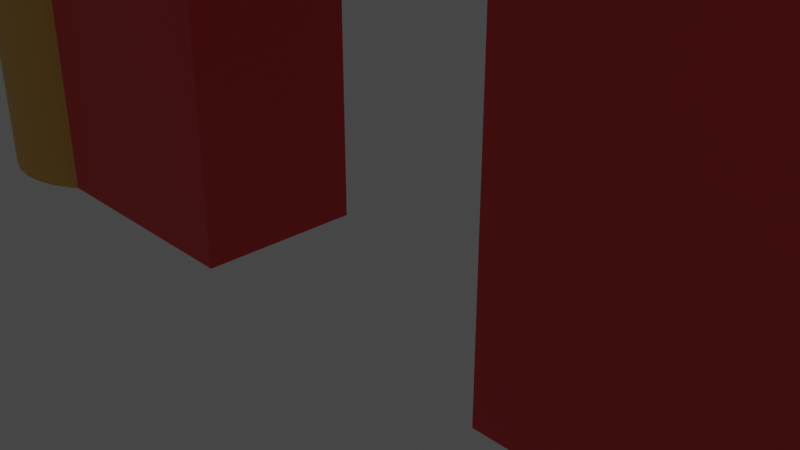# Source: building.blend  (saved by Blender 3.0.42; exported with 4.5.12 LTS)
import bpy
from mathutils import Matrix  # noqa: F401  (used for matrix-valued properties, if any)

bpy.ops.wm.read_factory_settings(use_empty=True)
scene = bpy.context.scene
scene.name = 'Scene'

# ---- collections
col_collection = bpy.data.collections.new('Collection'); scene.collection.children.link(col_collection)

# ---- materials (node trees are filled in below, after node groups)
mat_yellow = bpy.data.materials.new('yellow')
mat_yellow.use_transparent_shadow = False
mat_gray = bpy.data.materials.new('gray')
mat_gray.use_transparent_shadow = False
mat_red = bpy.data.materials.new('red')
mat_red.use_transparent_shadow = False
mat_white = bpy.data.materials.new('white')
mat_white.use_transparent_shadow = False
mat_green = bpy.data.materials.new('green')
mat_green.use_transparent_shadow = False

# ---- material node trees
mat_yellow.use_nodes = True; mat_yellow.node_tree.nodes.clear()
_N = mat_yellow.node_tree.nodes; _L = mat_yellow.node_tree.links
n0 = _N.new('ShaderNodeBsdfPrincipled'); n0.name = 'Principled BSDF'; n0.location = (10, 300)
n0.distribution = 'GGX'
n0.subsurface_method = 'RANDOM_WALK_SKIN'
n0.inputs[0].default_value = (0.8, 0.4707, 0.09149, 1.0)
n0.inputs[3].default_value = 1.45
n0.inputs[27].default_value = (0.0, 0.0, 0.0, 1.0)
n0.inputs[28].default_value = 1.0
n1 = _N.new('ShaderNodeOutputMaterial'); n1.name = 'Material Output'; n1.location = (300, 300)
_L.new(n0.outputs[0], n1.inputs[0])
n1.is_active_output = True
mat_gray.use_nodes = True; mat_gray.node_tree.nodes.clear()
_N = mat_gray.node_tree.nodes; _L = mat_gray.node_tree.links
n0 = _N.new('ShaderNodeBsdfPrincipled'); n0.name = 'Principled BSDF'; n0.location = (10, 300)
n0.distribution = 'GGX'
n0.subsurface_method = 'RANDOM_WALK_SKIN'
n0.inputs[0].default_value = (0.1965, 0.1965, 0.1965, 1.0)
n0.inputs[3].default_value = 1.45
n0.inputs[27].default_value = (0.0, 0.0, 0.0, 1.0)
n0.inputs[28].default_value = 1.0
n1 = _N.new('ShaderNodeOutputMaterial'); n1.name = 'Material Output'; n1.location = (300, 300)
_L.new(n0.outputs[0], n1.inputs[0])
n1.is_active_output = True
mat_red.use_nodes = True; mat_red.node_tree.nodes.clear()
_N = mat_red.node_tree.nodes; _L = mat_red.node_tree.links
n0 = _N.new('ShaderNodeBsdfPrincipled'); n0.name = 'Principled BSDF'; n0.location = (10, 300)
n0.distribution = 'GGX'
n0.subsurface_method = 'RANDOM_WALK_SKIN'
n0.inputs[0].default_value = (0.8, 0.04365, 0.05298, 1.0)
n0.inputs[3].default_value = 1.45
n0.inputs[27].default_value = (0.0, 0.0, 0.0, 1.0)
n0.inputs[28].default_value = 1.0
n1 = _N.new('ShaderNodeOutputMaterial'); n1.name = 'Material Output'; n1.location = (300, 300)
_L.new(n0.outputs[0], n1.inputs[0])
n1.is_active_output = True
mat_white.use_nodes = True; mat_white.node_tree.nodes.clear()
_N = mat_white.node_tree.nodes; _L = mat_white.node_tree.links
n0 = _N.new('ShaderNodeBsdfPrincipled'); n0.name = 'Principled BSDF'; n0.location = (10, 300)
n0.distribution = 'GGX'
n0.subsurface_method = 'RANDOM_WALK_SKIN'
n0.inputs[0].default_value = (0.4553, 0.4886, 0.3229, 1.0)
n0.inputs[3].default_value = 1.45
n0.inputs[27].default_value = (0.0, 0.0, 0.0, 1.0)
n0.inputs[28].default_value = 1.0
n1 = _N.new('ShaderNodeOutputMaterial'); n1.name = 'Material Output'; n1.location = (300, 300)
_L.new(n0.outputs[0], n1.inputs[0])
n1.is_active_output = True
mat_green.use_nodes = True; mat_green.node_tree.nodes.clear()
_N = mat_green.node_tree.nodes; _L = mat_green.node_tree.links
n0 = _N.new('ShaderNodeBsdfPrincipled'); n0.name = 'Principled BSDF'; n0.location = (10, 300)
n0.distribution = 'GGX'
n0.subsurface_method = 'RANDOM_WALK_SKIN'
n0.inputs[0].default_value = (0.135, 0.8, 0.1189, 1.0)
n0.inputs[3].default_value = 1.45
n0.inputs[27].default_value = (0.0, 0.0, 0.0, 1.0)
n0.inputs[28].default_value = 1.0
n1 = _N.new('ShaderNodeOutputMaterial'); n1.name = 'Material Output'; n1.location = (300, 300)
_L.new(n0.outputs[0], n1.inputs[0])
n1.is_active_output = True

# ---- world
world_world = bpy.data.worlds.new('World'); scene.world = world_world
world_world.use_nodes = True; world_world.node_tree.nodes.clear()
_N = world_world.node_tree.nodes; _L = world_world.node_tree.links
n0 = _N.new('ShaderNodeOutputWorld'); n0.name = 'World Output'; n0.location = (300, 300)
n1 = _N.new('ShaderNodeBackground'); n1.name = 'Background'; n1.location = (10, 300)
n1.inputs[0].default_value = (0.05088, 0.05088, 0.05088, 1.0)
_L.new(n1.outputs[0], n0.inputs[0])
n0.is_active_output = True
world_world.color = (0.05088, 0.05088, 0.05088)
world_world.use_sun_shadow = False
world_world.sun_shadow_jitter_overblur = 0.0

# ---- cameras
cam_camera = bpy.data.cameras.new('Camera')
cam_camera.clip_end = 100.0
cam_camera.ortho_scale = 7.314

# ---- lights
light_light = bpy.data.lights.new('Light', 'POINT')
light_light.transmission_factor = 0.0
light_light.energy = 1000.0
light_light.shadow_soft_size = 0.1
light_light.shadow_maximum_resolution = 0.006
light_light.use_absolute_resolution = True

# ---- meshes
me_cube_002 = bpy.data.meshes.new('Cube.002')
me_cube_002.from_pydata([(1.0, 1.0, 5.0), (1.0, 1.0, -1.0), (1.0, -1.0, 5.0), (1.0, -1.0, -1.0), (-2.0, 1.0, 5.0), (-2.0, 1.0, -1.0), (-2.0, -1.0, 5.0), (-2.0, -1.0, -1.0)], [], [(0, 4, 6, 2), (3, 2, 6, 7), (7, 6, 4, 5), (5, 1, 3, 7), (1, 0, 2, 3), (5, 4, 0, 1)])
me_cube_002.polygons.foreach_set('material_index', [2, 2, 2, 2, 2, 2])
_uv = me_cube_002.uv_layers.new(name='UVMap')
_uv.uv.foreach_set('vector', [0.625, 0.5, 0.875, 0.5, 0.875, 0.75, 0.625, 0.75, 0.375, 0.75, 0.625, 0.75, 0.625, 1.0, 0.375, 1.0, 0.375, 0.0, 0.625, 0.0, 0.625, 0.25, 0.375, 0.25, 0.125, 0.5, 0.375, 0.5, 0.375, 0.75, 0.125, 0.75, 0.375, 0.5, 0.625, 0.5, 0.625, 0.75, 0.375, 0.75, 0.375, 0.25, 0.625, 0.25, 0.625, 0.5, 0.375, 0.5])
me_cube_002.materials.append(mat_yellow)
me_cube_002.materials.append(mat_gray)
me_cube_002.materials.append(mat_red)
me_cube_002.use_remesh_preserve_volume = False
me_cube_002.use_remesh_preserve_attributes = False
me_cube_002.use_mirror_vertex_groups = False
me_cube_002.update()
me_cube_003 = bpy.data.meshes.new('Cube.003')
me_cube_003.from_pydata([(2.0, 1.0, 5.0), (2.0, 1.0, -1.0), (2.0, -1.0, 5.0), (2.0, -1.0, -1.0), (-1.0, 1.0, 5.0), (-1.0, 1.0, -1.0), (-1.0, -1.0, 5.0), (-1.0, -1.0, -1.0)], [], [(0, 4, 6, 2), (3, 2, 6, 7), (7, 6, 4, 5), (5, 1, 3, 7), (1, 0, 2, 3), (5, 4, 0, 1)])
_uv = me_cube_003.uv_layers.new(name='UVMap')
_uv.uv.foreach_set('vector', [0.625, 0.5, 0.875, 0.5, 0.875, 0.75, 0.625, 0.75, 0.375, 0.75, 0.625, 0.75, 0.625, 1.0, 0.375, 1.0, 0.375, 0.0, 0.625, 0.0, 0.625, 0.25, 0.375, 0.25, 0.125, 0.5, 0.375, 0.5, 0.375, 0.75, 0.125, 0.75, 0.375, 0.5, 0.625, 0.5, 0.625, 0.75, 0.375, 0.75, 0.375, 0.25, 0.625, 0.25, 0.625, 0.5, 0.375, 0.5])
me_cube_003.materials.append(mat_red)
me_cube_003.use_remesh_preserve_volume = False
me_cube_003.use_remesh_preserve_attributes = False
me_cube_003.use_mirror_vertex_groups = False
me_cube_003.update()
me_cylinder_001 = bpy.data.meshes.new('Cylinder.001')
me_cylinder_001.from_pydata([(0.0, 1.0, -1.0), (0.0, 1.0, 6.0), (0.1951, 0.9808, -1.0), (0.1951, 0.9808, 6.0), (0.3827, 0.9239, -1.0), (0.3827, 0.9239, 6.0), (0.5556, 0.8315, -1.0), (0.5556, 0.8315, 6.0), (0.7071, 0.7071, -1.0), (0.7071, 0.7071, 6.0), (0.8315, 0.5556, -1.0), (0.8315, 0.5556, 6.0), (0.9239, 0.3827, -1.0), (0.9239, 0.3827, 6.0), (0.9808, 0.1951, -1.0), (0.9808, 0.1951, 6.0), (1.0, -4.371e-08, -1.0), (1.0, -4.371e-08, 6.0), (0.9808, -0.1951, -1.0), (0.9808, -0.1951, 6.0), (0.9239, -0.3827, -1.0), (0.9239, -0.3827, 6.0), (0.8315, -0.5556, -1.0), (0.8315, -0.5556, 6.0), (0.7071, -0.7071, -1.0), (0.7071, -0.7071, 6.0), (0.5556, -0.8315, -1.0), (0.5556, -0.8315, 6.0), (0.3827, -0.9239, -1.0), (0.3827, -0.9239, 6.0), (0.1951, -0.9808, -1.0), (0.1951, -0.9808, 6.0), (-8.742e-08, -1.0, -1.0), (-8.742e-08, -1.0, 6.0), (-0.1951, -0.9808, -1.0), (-0.1951, -0.9808, 6.0), (-0.3827, -0.9239, -1.0), (-0.3827, -0.9239, 6.0), (-0.5556, -0.8315, -1.0), (-0.5556, -0.8315, 6.0), (-0.7071, -0.7071, -1.0), (-0.7071, -0.7071, 6.0), (-0.8315, -0.5556, -1.0), (-0.8315, -0.5556, 6.0), (-0.9239, -0.3827, -1.0), (-0.9239, -0.3827, 6.0), (-0.9808, -0.1951, -1.0), (-0.9808, -0.1951, 6.0), (-1.0, 1.192e-08, -1.0), (-1.0, 1.192e-08, 6.0), (-0.9808, 0.1951, -1.0), (-0.9808, 0.1951, 6.0), (-0.9239, 0.3827, -1.0), (-0.9239, 0.3827, 6.0), (-0.8315, 0.5556, -1.0), (-0.8315, 0.5556, 6.0), (-0.7071, 0.7071, -1.0), (-0.7071, 0.7071, 6.0), (-0.5556, 0.8315, -1.0), (-0.5556, 0.8315, 6.0), (-0.3827, 0.9239, -1.0), (-0.3827, 0.9239, 6.0), (-0.1951, 0.9808, -1.0), (-0.1951, 0.9808, 6.0)], [], [(0, 1, 3, 2), (2, 3, 5, 4), (4, 5, 7, 6), (6, 7, 9, 8), (8, 9, 11, 10), (10, 11, 13, 12), (12, 13, 15, 14), (14, 15, 17, 16), (16, 17, 19, 18), (18, 19, 21, 20), (20, 21, 23, 22), (22, 23, 25, 24), (24, 25, 27, 26), (26, 27, 29, 28), (28, 29, 31, 30), (30, 31, 33, 32), (32, 33, 35, 34), (34, 35, 37, 36), (36, 37, 39, 38), (38, 39, 41, 40), (40, 41, 43, 42), (42, 43, 45, 44), (44, 45, 47, 46), (46, 47, 49, 48), (48, 49, 51, 50), (50, 51, 53, 52), (52, 53, 55, 54), (54, 55, 57, 56), (56, 57, 59, 58), (58, 59, 61, 60), (3, 1, 63, 61, 59, 57, 55, 53, 51, 49, 47, 45, 43, 41, 39, 37, 35, 33, 31, 29, 27, 25, 23, 21, 19, 17, 15, 13, 11, 9, 7, 5), (60, 61, 63, 62), (62, 63, 1, 0), (0, 2, 4, 6, 8, 10, 12, 14, 16, 18, 20, 22, 24, 26, 28, 30, 32, 34, 36, 38, 40, 42, 44, 46, 48, 50, 52, 54, 56, 58, 60, 62)])
_uv = me_cylinder_001.uv_layers.new(name='UVMap')
_uv.uv.foreach_set('vector', [1.0, 0.5, 1.0, 1.0, 0.9688, 1.0, 0.9688, 0.5, 0.9688, 0.5, 0.9688, 1.0, 0.9375, 1.0, 0.9375, 0.5, 0.9375, 0.5, 0.9375, 1.0, 0.9062, 1.0, 0.9062, 0.5, 0.9062, 0.5, 0.9062, 1.0, 0.875, 1.0, 0.875, 0.5, 0.875, 0.5, 0.875, 1.0, 0.8438, 1.0, 0.8438, 0.5, 0.8438, 0.5, 0.8438, 1.0, 0.8125, 1.0, 0.8125, 0.5, 0.8125, 0.5, 0.8125, 1.0, 0.7812, 1.0, 0.7812, 0.5, 0.7812, 0.5, 0.7812, 1.0, 0.75, 1.0, 0.75, 0.5, 0.75, 0.5, 0.75, 1.0, 0.7188, 1.0, 0.7188, 0.5, 0.7188, 0.5, 0.7188, 1.0, 0.6875, 1.0, 0.6875, 0.5, 0.6875, 0.5, 0.6875, 1.0, 0.6562, 1.0, 0.6562, 0.5, 0.6562, 0.5, 0.6562, 1.0, 0.625, 1.0, 0.625, 0.5, 0.625, 0.5, 0.625, 1.0, 0.5938, 1.0, 0.5938, 0.5, 0.5938, 0.5, 0.5938, 1.0, 0.5625, 1.0, 0.5625, 0.5, 0.5625, 0.5, 0.5625, 1.0, 0.5312, 1.0, 0.5312, 0.5, 0.5312, 0.5, 0.5312, 1.0, 0.5, 1.0, 0.5, 0.5, 0.5, 0.5, 0.5, 1.0, 0.4688, 1.0, 0.4688, 0.5, 0.4688, 0.5, 0.4688, 1.0, 0.4375, 1.0, 0.4375, 0.5, 0.4375, 0.5, 0.4375, 1.0, 0.4062, 1.0, 0.4062, 0.5, 0.4062, 0.5, 0.4062, 1.0, 0.375, 1.0, 0.375, 0.5, 0.375, 0.5, 0.375, 1.0, 0.3438, 1.0, 0.3438, 0.5, 0.3438, 0.5, 0.3438, 1.0, 0.3125, 1.0, 0.3125, 0.5, 0.3125, 0.5, 0.3125, 1.0, 0.2812, 1.0, 0.2812, 0.5, 0.2812, 0.5, 0.2812, 1.0, 0.25, 1.0, 0.25, 0.5, 0.25, 0.5, 0.25, 1.0, 0.2188, 1.0, 0.2188, 0.5, 0.2188, 0.5, 0.2188, 1.0, 0.1875, 1.0, 0.1875, 0.5, 0.1875, 0.5, 0.1875, 1.0, 0.1562, 1.0, 0.1562, 0.5, 0.1562, 0.5, 0.1562, 1.0, 0.125, 1.0, 0.125, 0.5, 0.125, 0.5, 0.125, 1.0, 0.09375, 1.0, 0.09375, 0.5, 0.09375, 0.5, 0.09375, 1.0, 0.0625, 1.0, 0.0625, 0.5, 0.2968, 0.4854, 0.25, 0.49, 0.2032, 0.4854, 0.1582, 0.4717, 0.1167, 0.4496, 0.08029, 0.4197, 0.05045, 0.3833, 0.02827, 0.3418, 0.01461, 0.2968, 0.01, 0.25, 0.01461, 0.2032, 0.02827, 0.1582, 0.05045, 0.1167, 0.08029, 0.08029, 0.1167, 0.05045, 0.1582, 0.02827, 0.2032, 0.01461, 0.25, 0.01, 0.2968, 0.01461, 0.3418, 0.02827, 0.3833, 0.05045, 0.4197, 0.08029, 0.4496, 0.1167, 0.4717, 0.1582, 0.4854, 0.2032, 0.49, 0.25, 0.4854, 0.2968, 0.4717, 0.3418, 0.4496, 0.3833, 0.4197, 0.4197, 0.3833, 0.4496, 0.3418, 0.4717, 0.0625, 0.5, 0.0625, 1.0, 0.03125, 1.0, 0.03125, 0.5, 0.03125, 0.5, 0.03125, 1.0, 0.0, 1.0, 0.0, 0.5, 0.75, 0.49, 0.7968, 0.4854, 0.8418, 0.4717, 0.8833, 0.4496, 0.9197, 0.4197, 0.9496, 0.3833, 0.9717, 0.3418, 0.9854, 0.2968, 0.99, 0.25, 0.9854, 0.2032, 0.9717, 0.1582, 0.9496, 0.1167, 0.9197, 0.08029, 0.8833, 0.05045, 0.8418, 0.02827, 0.7968, 0.01461, 0.75, 0.01, 0.7032, 0.01461, 0.6582, 0.02827, 0.6167, 0.05045, 0.5803, 0.08029, 0.5504, 0.1167, 0.5283, 0.1582, 0.5146, 0.2032, 0.51, 0.25, 0.5146, 0.2968, 0.5283, 0.3418, 0.5504, 0.3833, 0.5803, 0.4197, 0.6167, 0.4496, 0.6582, 0.4717, 0.7032, 0.4854])
me_cylinder_001.materials.append(mat_yellow)
me_cylinder_001.use_remesh_fix_poles = True
me_cylinder_001.use_remesh_preserve_attributes = False
me_cylinder_001.update()
me_cylinder_002 = bpy.data.meshes.new('Cylinder.002')
me_cylinder_002.from_pydata([(0.0, 1.0, -1.0), (0.0, 1.0, 6.0), (0.1951, 0.9808, -1.0), (0.1951, 0.9808, 6.0), (0.3827, 0.9239, -1.0), (0.3827, 0.9239, 6.0), (0.5556, 0.8315, -1.0), (0.5556, 0.8315, 6.0), (0.7071, 0.7071, -1.0), (0.7071, 0.7071, 6.0), (0.8315, 0.5556, -1.0), (0.8315, 0.5556, 6.0), (0.9239, 0.3827, -1.0), (0.9239, 0.3827, 6.0), (0.9808, 0.1951, -1.0), (0.9808, 0.1951, 6.0), (1.0, -4.371e-08, -1.0), (1.0, -4.371e-08, 6.0), (0.9808, -0.1951, -1.0), (0.9808, -0.1951, 6.0), (0.9239, -0.3827, -1.0), (0.9239, -0.3827, 6.0), (0.8315, -0.5556, -1.0), (0.8315, -0.5556, 6.0), (0.7071, -0.7071, -1.0), (0.7071, -0.7071, 6.0), (0.5556, -0.8315, -1.0), (0.5556, -0.8315, 6.0), (0.3827, -0.9239, -1.0), (0.3827, -0.9239, 6.0), (0.1951, -0.9808, -1.0), (0.1951, -0.9808, 6.0), (-8.742e-08, -1.0, -1.0), (-8.742e-08, -1.0, 6.0), (-0.1951, -0.9808, -1.0), (-0.1951, -0.9808, 6.0), (-0.3827, -0.9239, -1.0), (-0.3827, -0.9239, 6.0), (-0.5556, -0.8315, -1.0), (-0.5556, -0.8315, 6.0), (-0.7071, -0.7071, -1.0), (-0.7071, -0.7071, 6.0), (-0.8315, -0.5556, -1.0), (-0.8315, -0.5556, 6.0), (-0.9239, -0.3827, -1.0), (-0.9239, -0.3827, 6.0), (-0.9808, -0.1951, -1.0), (-0.9808, -0.1951, 6.0), (-1.0, 1.192e-08, -1.0), (-1.0, 1.192e-08, 6.0), (-0.9808, 0.1951, -1.0), (-0.9808, 0.1951, 6.0), (-0.9239, 0.3827, -1.0), (-0.9239, 0.3827, 6.0), (-0.8315, 0.5556, -1.0), (-0.8315, 0.5556, 6.0), (-0.7071, 0.7071, -1.0), (-0.7071, 0.7071, 6.0), (-0.5556, 0.8315, -1.0), (-0.5556, 0.8315, 6.0), (-0.3827, 0.9239, -1.0), (-0.3827, 0.9239, 6.0), (-0.1951, 0.9808, -1.0), (-0.1951, 0.9808, 6.0), (0.608, -0.7754, 5.0), (0.608, -0.7754, 6.0), (0.608, 0.7754, 5.0), (0.608, 0.7754, 6.0), (8.362, -0.7754, 5.0), (8.362, -0.7754, 6.0), (8.362, 0.7754, 5.0), (8.362, 0.7754, 6.0), (-0.9239, -0.3827, 6.0), (0.608, -0.7754, 6.0), (4.485, 0.0, 10.0), (0.608, 0.7754, 6.0), (8.362, -0.7754, 6.0), (8.362, 0.7754, 6.0)], [(45, 72)], [(0, 1, 3, 2), (2, 3, 5, 4), (4, 5, 7, 6), (6, 7, 9, 8), (8, 9, 11, 10), (10, 11, 13, 12), (12, 13, 15, 14), (14, 15, 17, 16), (16, 17, 19, 18), (18, 19, 21, 20), (20, 21, 23, 22), (22, 23, 25, 24), (24, 25, 27, 26), (26, 27, 29, 28), (28, 29, 31, 30), (30, 31, 33, 32), (32, 33, 35, 34), (34, 35, 37, 36), (36, 37, 39, 38), (38, 39, 41, 40), (40, 41, 43, 42), (42, 43, 45, 44), (44, 45, 47, 46), (46, 47, 49, 48), (48, 49, 51, 50), (50, 51, 53, 52), (52, 53, 55, 54), (54, 55, 57, 56), (56, 57, 59, 58), (58, 59, 61, 60), (3, 1, 63, 61, 59, 57, 55, 53, 51, 49, 47, 45, 43, 41, 39, 37, 35, 33, 31, 29, 27, 25, 23, 21, 19, 17, 15, 13, 11, 9, 7, 5), (60, 61, 63, 62), (62, 63, 1, 0), (0, 2, 4, 6, 8, 10, 12, 14, 16, 18, 20, 22, 24, 26, 28, 30, 32, 34, 36, 38, 40, 42, 44, 46, 48, 50, 52, 54, 56, 58, 60, 62), (64, 65, 67, 66), (66, 67, 71, 70), (70, 71, 69, 68), (68, 69, 65, 64), (66, 70, 68, 64), (71, 67, 65, 69), (73, 74, 75), (75, 74, 77), (77, 74, 76), (76, 74, 73), (75, 77, 76, 73)])
me_cylinder_002.polygons.foreach_set('material_index', [0, 0, 0, 0, 0, 0, 0, 0, 0, 0, 0, 0, 0, 0, 0, 0, 0, 0, 0, 0, 0, 0, 0, 0, 0, 0, 0, 0, 0, 0, 0, 0, 0, 0, 0, 0, 0, 0, 0, 0, 1, 1, 1, 1, 1])
_uv = me_cylinder_002.uv_layers.new(name='UVMap')
_uv.uv.foreach_set('vector', [1.0, 0.5, 1.0, 1.0, 0.9688, 1.0, 0.9688, 0.5, 0.9688, 0.5, 0.9688, 1.0, 0.9375, 1.0, 0.9375, 0.5, 0.9375, 0.5, 0.9375, 1.0, 0.9062, 1.0, 0.9062, 0.5, 0.9062, 0.5, 0.9062, 1.0, 0.875, 1.0, 0.875, 0.5, 0.875, 0.5, 0.875, 1.0, 0.8438, 1.0, 0.8438, 0.5, 0.8438, 0.5, 0.8438, 1.0, 0.8125, 1.0, 0.8125, 0.5, 0.8125, 0.5, 0.8125, 1.0, 0.7812, 1.0, 0.7812, 0.5, 0.7812, 0.5, 0.7812, 1.0, 0.75, 1.0, 0.75, 0.5, 0.75, 0.5, 0.75, 1.0, 0.7188, 1.0, 0.7188, 0.5, 0.7188, 0.5, 0.7188, 1.0, 0.6875, 1.0, 0.6875, 0.5, 0.6875, 0.5, 0.6875, 1.0, 0.6562, 1.0, 0.6562, 0.5, 0.6562, 0.5, 0.6562, 1.0, 0.625, 1.0, 0.625, 0.5, 0.625, 0.5, 0.625, 1.0, 0.5938, 1.0, 0.5938, 0.5, 0.5938, 0.5, 0.5938, 1.0, 0.5625, 1.0, 0.5625, 0.5, 0.5625, 0.5, 0.5625, 1.0, 0.5312, 1.0, 0.5312, 0.5, 0.5312, 0.5, 0.5312, 1.0, 0.5, 1.0, 0.5, 0.5, 0.5, 0.5, 0.5, 1.0, 0.4688, 1.0, 0.4688, 0.5, 0.4688, 0.5, 0.4688, 1.0, 0.4375, 1.0, 0.4375, 0.5, 0.4375, 0.5, 0.4375, 1.0, 0.4062, 1.0, 0.4062, 0.5, 0.4062, 0.5, 0.4062, 1.0, 0.375, 1.0, 0.375, 0.5, 0.375, 0.5, 0.375, 1.0, 0.3438, 1.0, 0.3438, 0.5, 0.3438, 0.5, 0.3438, 1.0, 0.3125, 1.0, 0.3125, 0.5, 0.3125, 0.5, 0.3125, 1.0, 0.2812, 1.0, 0.2812, 0.5, 0.2812, 0.5, 0.2812, 1.0, 0.25, 1.0, 0.25, 0.5, 0.25, 0.5, 0.25, 1.0, 0.2188, 1.0, 0.2188, 0.5, 0.2188, 0.5, 0.2188, 1.0, 0.1875, 1.0, 0.1875, 0.5, 0.1875, 0.5, 0.1875, 1.0, 0.1562, 1.0, 0.1562, 0.5, 0.1562, 0.5, 0.1562, 1.0, 0.125, 1.0, 0.125, 0.5, 0.125, 0.5, 0.125, 1.0, 0.09375, 1.0, 0.09375, 0.5, 0.09375, 0.5, 0.09375, 1.0, 0.0625, 1.0, 0.0625, 0.5, 0.2968, 0.4854, 0.25, 0.49, 0.2032, 0.4854, 0.1582, 0.4717, 0.1167, 0.4496, 0.08029, 0.4197, 0.05045, 0.3833, 0.02827, 0.3418, 0.01461, 0.2968, 0.01, 0.25, 0.01461, 0.2032, 0.02827, 0.1582, 0.05045, 0.1167, 0.08029, 0.08029, 0.1167, 0.05045, 0.1582, 0.02827, 0.2032, 0.01461, 0.25, 0.01, 0.2968, 0.01461, 0.3418, 0.02827, 0.3833, 0.05045, 0.4197, 0.08029, 0.4496, 0.1167, 0.4717, 0.1582, 0.4854, 0.2032, 0.49, 0.25, 0.4854, 0.2968, 0.4717, 0.3418, 0.4496, 0.3833, 0.4197, 0.4197, 0.3833, 0.4496, 0.3418, 0.4717, 0.0625, 0.5, 0.0625, 1.0, 0.03125, 1.0, 0.03125, 0.5, 0.03125, 0.5, 0.03125, 1.0, 0.0, 1.0, 0.0, 0.5, 0.75, 0.49, 0.7968, 0.4854, 0.8418, 0.4717, 0.8833, 0.4496, 0.9197, 0.4197, 0.9496, 0.3833, 0.9717, 0.3418, 0.9854, 0.2968, 0.99, 0.25, 0.9854, 0.2032, 0.9717, 0.1582, 0.9496, 0.1167, 0.9197, 0.08029, 0.8833, 0.05045, 0.8418, 0.02827, 0.7968, 0.01461, 0.75, 0.01, 0.7032, 0.01461, 0.6582, 0.02827, 0.6167, 0.05045, 0.5803, 0.08029, 0.5504, 0.1167, 0.5283, 0.1582, 0.5146, 0.2032, 0.51, 0.25, 0.5146, 0.2968, 0.5283, 0.3418, 0.5504, 0.3833, 0.5803, 0.4197, 0.6167, 0.4496, 0.6582, 0.4717, 0.7032, 0.4854, 0.375, 0.0, 0.625, 0.0, 0.625, 0.25, 0.375, 0.25, 0.375, 0.25, 0.625, 0.25, 0.625, 0.5, 0.375, 0.5, 0.375, 0.5, 0.625, 0.5, 0.625, 0.75, 0.375, 0.75, 0.375, 0.75, 0.625, 0.75, 0.625, 1.0, 0.375, 1.0, 0.125, 0.5, 0.375, 0.5, 0.375, 0.75, 0.125, 0.75, 0.625, 0.5, 0.875, 0.5, 0.875, 0.75, 0.625, 0.75, 0.375, 0.0, 0.625, 0.25, 0.375, 0.25, 0.375, 0.25, 0.625, 0.5, 0.375, 0.5, 0.375, 0.5, 0.625, 0.75, 0.375, 0.75, 0.375, 0.75, 0.625, 1.0, 0.375, 1.0, 0.125, 0.5, 0.375, 0.5, 0.375, 0.75, 0.125, 0.75])
me_cylinder_002.materials.append(mat_yellow)
me_cylinder_002.materials.append(mat_white)
me_cylinder_002.use_remesh_fix_poles = True
me_cylinder_002.use_remesh_preserve_attributes = False
me_cylinder_002.update()
me_cone_001 = bpy.data.meshes.new('Cone.001')
me_cone_001.from_pydata([(0.0, 1.0, -1.0), (0.1951, 0.9808, -1.0), (0.3827, 0.9239, -1.0), (0.5556, 0.8315, -1.0), (0.7071, 0.7071, -1.0), (0.8315, 0.5556, -1.0), (0.9239, 0.3827, -1.0), (0.9808, 0.1951, -1.0), (1.0, -4.371e-08, -1.0), (0.9808, -0.1951, -1.0), (0.9239, -0.3827, -1.0), (0.8315, -0.5556, -1.0), (0.7071, -0.7071, -1.0), (0.5556, -0.8315, -1.0), (0.3827, -0.9239, -1.0), (0.1951, -0.9808, -1.0), (-8.742e-08, -1.0, -1.0), (-0.1951, -0.9808, -1.0), (-0.3827, -0.9239, -1.0), (-0.5556, -0.8315, -1.0), (-0.7071, -0.7071, -1.0), (-0.8315, -0.5556, -1.0), (-0.9239, -0.3827, -1.0), (-0.9808, -0.1951, -1.0), (-1.0, 1.192e-08, -1.0), (-0.9808, 0.1951, -1.0), (-0.9239, 0.3827, -1.0), (-0.8315, 0.5556, -1.0), (-0.7071, 0.7071, -1.0), (-0.5556, 0.8315, -1.0), (-0.3827, 0.9239, -1.0), (-0.1951, 0.9808, -1.0), (0.0, 0.0, 1.0)], [], [(0, 32, 1), (1, 32, 2), (2, 32, 3), (3, 32, 4), (4, 32, 5), (5, 32, 6), (6, 32, 7), (7, 32, 8), (8, 32, 9), (9, 32, 10), (10, 32, 11), (11, 32, 12), (12, 32, 13), (13, 32, 14), (14, 32, 15), (15, 32, 16), (16, 32, 17), (17, 32, 18), (18, 32, 19), (19, 32, 20), (20, 32, 21), (21, 32, 22), (22, 32, 23), (23, 32, 24), (24, 32, 25), (25, 32, 26), (26, 32, 27), (27, 32, 28), (28, 32, 29), (29, 32, 30), (0, 1, 2, 3, 4, 5, 6, 7, 8, 9, 10, 11, 12, 13, 14, 15, 16, 17, 18, 19, 20, 21, 22, 23, 24, 25, 26, 27, 28, 29, 30, 31), (30, 32, 31), (31, 32, 0)])
_uv = me_cone_001.uv_layers.new(name='UVMap')
_uv.uv.foreach_set('vector', [0.25, 0.49, 0.25, 0.25, 0.2968, 0.4854, 0.2968, 0.4854, 0.25, 0.25, 0.3418, 0.4717, 0.3418, 0.4717, 0.25, 0.25, 0.3833, 0.4496, 0.3833, 0.4496, 0.25, 0.25, 0.4197, 0.4197, 0.4197, 0.4197, 0.25, 0.25, 0.4496, 0.3833, 0.4496, 0.3833, 0.25, 0.25, 0.4717, 0.3418, 0.4717, 0.3418, 0.25, 0.25, 0.4854, 0.2968, 0.4854, 0.2968, 0.25, 0.25, 0.49, 0.25, 0.49, 0.25, 0.25, 0.25, 0.4854, 0.2032, 0.4854, 0.2032, 0.25, 0.25, 0.4717, 0.1582, 0.4717, 0.1582, 0.25, 0.25, 0.4496, 0.1167, 0.4496, 0.1167, 0.25, 0.25, 0.4197, 0.08029, 0.4197, 0.08029, 0.25, 0.25, 0.3833, 0.05045, 0.3833, 0.05045, 0.25, 0.25, 0.3418, 0.02827, 0.3418, 0.02827, 0.25, 0.25, 0.2968, 0.01461, 0.2968, 0.01461, 0.25, 0.25, 0.25, 0.01, 0.25, 0.01, 0.25, 0.25, 0.2032, 0.01461, 0.2032, 0.01461, 0.25, 0.25, 0.1582, 0.02827, 0.1582, 0.02827, 0.25, 0.25, 0.1167, 0.05045, 0.1167, 0.05045, 0.25, 0.25, 0.08029, 0.08029, 0.08029, 0.08029, 0.25, 0.25, 0.05045, 0.1167, 0.05045, 0.1167, 0.25, 0.25, 0.02827, 0.1582, 0.02827, 0.1582, 0.25, 0.25, 0.01461, 0.2032, 0.01461, 0.2032, 0.25, 0.25, 0.01, 0.25, 0.01, 0.25, 0.25, 0.25, 0.01461, 0.2968, 0.01461, 0.2968, 0.25, 0.25, 0.02827, 0.3418, 0.02827, 0.3418, 0.25, 0.25, 0.05045, 0.3833, 0.05045, 0.3833, 0.25, 0.25, 0.08029, 0.4197, 0.08029, 0.4197, 0.25, 0.25, 0.1167, 0.4496, 0.1167, 0.4496, 0.25, 0.25, 0.1582, 0.4717, 0.75, 0.49, 0.7968, 0.4854, 0.8418, 0.4717, 0.8833, 0.4496, 0.9197, 0.4197, 0.9496, 0.3833, 0.9717, 0.3418, 0.9854, 0.2968, 0.99, 0.25, 0.9854, 0.2032, 0.9717, 0.1582, 0.9496, 0.1167, 0.9197, 0.08029, 0.8833, 0.05045, 0.8418, 0.02827, 0.7968, 0.01461, 0.75, 0.01, 0.7032, 0.01461, 0.6582, 0.02827, 0.6167, 0.05045, 0.5803, 0.08029, 0.5504, 0.1167, 0.5283, 0.1582, 0.5146, 0.2032, 0.51, 0.25, 0.5146, 0.2968, 0.5283, 0.3418, 0.5504, 0.3833, 0.5803, 0.4197, 0.6167, 0.4496, 0.6582, 0.4717, 0.7032, 0.4854, 0.1582, 0.4717, 0.25, 0.25, 0.2032, 0.4854, 0.2032, 0.4854, 0.25, 0.25, 0.25, 0.49])
me_cone_001.materials.append(mat_green)
me_cone_001.use_remesh_fix_poles = True
me_cone_001.use_remesh_preserve_attributes = False
me_cone_001.update()
me_cone_002 = bpy.data.meshes.new('Cone.002')
me_cone_002.from_pydata([(0.0, 1.0, -1.0), (0.1951, 0.9808, -1.0), (0.3827, 0.9239, -1.0), (0.5556, 0.8315, -1.0), (0.7071, 0.7071, -1.0), (0.8315, 0.5556, -1.0), (0.9239, 0.3827, -1.0), (0.9808, 0.1951, -1.0), (1.0, -4.371e-08, -1.0), (0.9808, -0.1951, -1.0), (0.9239, -0.3827, -1.0), (0.8315, -0.5556, -1.0), (0.7071, -0.7071, -1.0), (0.5556, -0.8315, -1.0), (0.3827, -0.9239, -1.0), (0.1951, -0.9808, -1.0), (-8.742e-08, -1.0, -1.0), (-0.1951, -0.9808, -1.0), (-0.3827, -0.9239, -1.0), (-0.5556, -0.8315, -1.0), (-0.7071, -0.7071, -1.0), (-0.8315, -0.5556, -1.0), (-0.9239, -0.3827, -1.0), (-0.9808, -0.1951, -1.0), (-1.0, 1.192e-08, -1.0), (-0.9808, 0.1951, -1.0), (-0.9239, 0.3827, -1.0), (-0.8315, 0.5556, -1.0), (-0.7071, 0.7071, -1.0), (-0.5556, 0.8315, -1.0), (-0.3827, 0.9239, -1.0), (-0.1951, 0.9808, -1.0), (0.0, 0.0, 1.0)], [], [(0, 32, 1), (1, 32, 2), (2, 32, 3), (3, 32, 4), (4, 32, 5), (5, 32, 6), (6, 32, 7), (7, 32, 8), (8, 32, 9), (9, 32, 10), (10, 32, 11), (11, 32, 12), (12, 32, 13), (13, 32, 14), (14, 32, 15), (15, 32, 16), (16, 32, 17), (17, 32, 18), (18, 32, 19), (19, 32, 20), (20, 32, 21), (21, 32, 22), (22, 32, 23), (23, 32, 24), (24, 32, 25), (25, 32, 26), (26, 32, 27), (27, 32, 28), (28, 32, 29), (29, 32, 30), (0, 1, 2, 3, 4, 5, 6, 7, 8, 9, 10, 11, 12, 13, 14, 15, 16, 17, 18, 19, 20, 21, 22, 23, 24, 25, 26, 27, 28, 29, 30, 31), (30, 32, 31), (31, 32, 0)])
me_cone_002.polygons.foreach_set('material_index', [1, 1, 1, 1, 1, 1, 1, 1, 1, 1, 1, 1, 1, 1, 1, 1, 1, 1, 1, 1, 1, 1, 1, 1, 1, 1, 1, 1, 1, 1, 1, 1, 1])
_uv = me_cone_002.uv_layers.new(name='UVMap')
_uv.uv.foreach_set('vector', [0.25, 0.49, 0.25, 0.25, 0.2968, 0.4854, 0.2968, 0.4854, 0.25, 0.25, 0.3418, 0.4717, 0.3418, 0.4717, 0.25, 0.25, 0.3833, 0.4496, 0.3833, 0.4496, 0.25, 0.25, 0.4197, 0.4197, 0.4197, 0.4197, 0.25, 0.25, 0.4496, 0.3833, 0.4496, 0.3833, 0.25, 0.25, 0.4717, 0.3418, 0.4717, 0.3418, 0.25, 0.25, 0.4854, 0.2968, 0.4854, 0.2968, 0.25, 0.25, 0.49, 0.25, 0.49, 0.25, 0.25, 0.25, 0.4854, 0.2032, 0.4854, 0.2032, 0.25, 0.25, 0.4717, 0.1582, 0.4717, 0.1582, 0.25, 0.25, 0.4496, 0.1167, 0.4496, 0.1167, 0.25, 0.25, 0.4197, 0.08029, 0.4197, 0.08029, 0.25, 0.25, 0.3833, 0.05045, 0.3833, 0.05045, 0.25, 0.25, 0.3418, 0.02827, 0.3418, 0.02827, 0.25, 0.25, 0.2968, 0.01461, 0.2968, 0.01461, 0.25, 0.25, 0.25, 0.01, 0.25, 0.01, 0.25, 0.25, 0.2032, 0.01461, 0.2032, 0.01461, 0.25, 0.25, 0.1582, 0.02827, 0.1582, 0.02827, 0.25, 0.25, 0.1167, 0.05045, 0.1167, 0.05045, 0.25, 0.25, 0.08029, 0.08029, 0.08029, 0.08029, 0.25, 0.25, 0.05045, 0.1167, 0.05045, 0.1167, 0.25, 0.25, 0.02827, 0.1582, 0.02827, 0.1582, 0.25, 0.25, 0.01461, 0.2032, 0.01461, 0.2032, 0.25, 0.25, 0.01, 0.25, 0.01, 0.25, 0.25, 0.25, 0.01461, 0.2968, 0.01461, 0.2968, 0.25, 0.25, 0.02827, 0.3418, 0.02827, 0.3418, 0.25, 0.25, 0.05045, 0.3833, 0.05045, 0.3833, 0.25, 0.25, 0.08029, 0.4197, 0.08029, 0.4197, 0.25, 0.25, 0.1167, 0.4496, 0.1167, 0.4496, 0.25, 0.25, 0.1582, 0.4717, 0.75, 0.49, 0.7968, 0.4854, 0.8418, 0.4717, 0.8833, 0.4496, 0.9197, 0.4197, 0.9496, 0.3833, 0.9717, 0.3418, 0.9854, 0.2968, 0.99, 0.25, 0.9854, 0.2032, 0.9717, 0.1582, 0.9496, 0.1167, 0.9197, 0.08029, 0.8833, 0.05045, 0.8418, 0.02827, 0.7968, 0.01461, 0.75, 0.01, 0.7032, 0.01461, 0.6582, 0.02827, 0.6167, 0.05045, 0.5803, 0.08029, 0.5504, 0.1167, 0.5283, 0.1582, 0.5146, 0.2032, 0.51, 0.25, 0.5146, 0.2968, 0.5283, 0.3418, 0.5504, 0.3833, 0.5803, 0.4197, 0.6167, 0.4496, 0.6582, 0.4717, 0.7032, 0.4854, 0.1582, 0.4717, 0.25, 0.25, 0.2032, 0.4854, 0.2032, 0.4854, 0.25, 0.25, 0.25, 0.49])
me_cone_002.materials.append(mat_yellow)
me_cone_002.materials.append(mat_green)
me_cone_002.use_remesh_fix_poles = True
me_cone_002.use_remesh_preserve_attributes = False
me_cone_002.update()

# ---- objects
ob_light = bpy.data.objects.new('Light', light_light)
ob_camera = bpy.data.objects.new('Camera', cam_camera)
ob_cube_002 = bpy.data.objects.new('Cube.002', me_cube_002)
ob_cube_003 = bpy.data.objects.new('Cube.003', me_cube_003)
ob_cylinder_001 = bpy.data.objects.new('Cylinder.001', me_cylinder_001)
ob_cylinder_002 = bpy.data.objects.new('Cylinder.002', me_cylinder_002)
ob_cone_001 = bpy.data.objects.new('Cone.001', me_cone_001)
ob_cone_002 = bpy.data.objects.new('Cone.002', me_cone_002)

# ---- transforms, parenting, visibility, modifiers, constraints
ob_light.location = (6.076, 1.005, 5.904)
ob_light.rotation_euler = (0.6503, 0.05522, 1.866)
ob_light.lock_rotations_4d = False
ob_light.empty_display_type = 'ARROWS'
ob_light.color = (0.0, 0.0, 0.0, 0.0)
ob_light.lineart.crease_threshold = 0.0
ob_camera.location = (7.359, -6.926, 4.958)
ob_camera.rotation_euler = (1.109, 0.0, 0.8149)
ob_camera.lock_rotations_4d = False
ob_camera.empty_display_type = 'ARROWS'
ob_camera.color = (0.0, 0.0, 0.0, 0.0)
ob_camera.display_type = 'WIRE'
ob_camera.lineart.crease_threshold = 0.0
ob_cube_002.location = (4.0, 0.0, 0.0)
ob_cube_002.lock_rotations_4d = False
ob_cube_002.empty_display_type = 'ARROWS'
ob_cube_002.lineart.crease_threshold = 0.0
ob_cube_003.location = (-4.0, 0.0, 0.0)
ob_cube_003.lock_rotations_4d = False
ob_cube_003.empty_display_type = 'ARROWS'
ob_cube_003.lineart.crease_threshold = 0.0
ob_cylinder_001.location = (5.82, 0.0, 0.0)
ob_cylinder_001.scale = (1.29, 1.29, 1.0)
ob_cylinder_002.location = (-5.784, 0.0, 0.0)
ob_cylinder_002.scale = (1.29, 1.29, 1.0)
ob_cone_001.location = (5.855, 0.0, 8.355)
ob_cone_001.scale = (1.308, 1.308, 2.326)
ob_cone_002.location = (-5.896, 0.0, 8.355)
ob_cone_002.scale = (1.308, 1.308, 2.326)

# ---- collection membership
col_collection.objects.link(ob_light)
col_collection.objects.link(ob_camera)
col_collection.objects.link(ob_cube_002)
col_collection.objects.link(ob_cube_003)
col_collection.objects.link(ob_cylinder_001)
col_collection.objects.link(ob_cylinder_002)
col_collection.objects.link(ob_cone_001)
col_collection.objects.link(ob_cone_002)

# ---- scene / render settings (as saved in the file)
scene.camera = ob_camera
scene.frame_start = 1; scene.frame_end = 250; scene.frame_set(1)
scene.render.engine = 'BLENDER_EEVEE_NEXT'
scene.cycles.sampling_pattern = 'TABULATED_SOBOL'
scene.cycles.use_light_tree = False
scene.view_settings.view_transform = 'Filmic'
bpy.context.view_layer.update()

